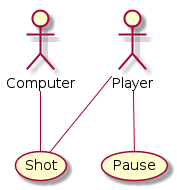

The diagram above was rendered by PlantUML. Its source (embedded in the PNG):
@startuml
scale max 1024*768

actor Player
actor Computer

Player -- (Shot)
Player -- (Pause)


Computer -- (Shot) 


@enduml